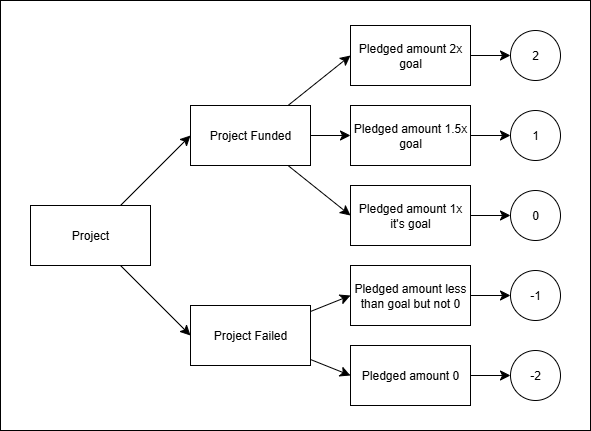

The diagram above was exported from draw.io. Its source (the exported page's mxGraphModel, read from the mxfile embedded in the PNG):
<mxGraphModel dx="1665" dy="803" grid="1" gridSize="10" guides="1" tooltips="1" connect="1" arrows="1" fold="1" page="1" pageScale="1" pageWidth="850" pageHeight="1100" math="0" shadow="0">
  <root>
    <mxCell id="0" />
    <mxCell id="1" parent="0" />
    <mxCell id="i4ueJWwZPU7oqb7kEVrS-32" value="" style="rounded=0;whiteSpace=wrap;html=1;" vertex="1" parent="1">
      <mxGeometry x="130" y="195" width="590" height="430" as="geometry" />
    </mxCell>
    <mxCell id="i4ueJWwZPU7oqb7kEVrS-13" style="edgeStyle=none;curved=1;rounded=0;orthogonalLoop=1;jettySize=auto;html=1;entryX=0;entryY=0.5;entryDx=0;entryDy=0;fontSize=12;startSize=8;endSize=8;" edge="1" parent="1" source="i4ueJWwZPU7oqb7kEVrS-1" target="i4ueJWwZPU7oqb7kEVrS-10">
      <mxGeometry relative="1" as="geometry" />
    </mxCell>
    <mxCell id="i4ueJWwZPU7oqb7kEVrS-14" style="edgeStyle=none;curved=1;rounded=0;orthogonalLoop=1;jettySize=auto;html=1;entryX=0;entryY=0.5;entryDx=0;entryDy=0;fontSize=12;startSize=8;endSize=8;" edge="1" parent="1" source="i4ueJWwZPU7oqb7kEVrS-1" target="i4ueJWwZPU7oqb7kEVrS-11">
      <mxGeometry relative="1" as="geometry" />
    </mxCell>
    <mxCell id="i4ueJWwZPU7oqb7kEVrS-15" style="edgeStyle=none;curved=1;rounded=0;orthogonalLoop=1;jettySize=auto;html=1;entryX=0;entryY=0.5;entryDx=0;entryDy=0;fontSize=12;startSize=8;endSize=8;" edge="1" parent="1" source="i4ueJWwZPU7oqb7kEVrS-1" target="i4ueJWwZPU7oqb7kEVrS-12">
      <mxGeometry relative="1" as="geometry" />
    </mxCell>
    <mxCell id="i4ueJWwZPU7oqb7kEVrS-1" value="Project Funded" style="rounded=0;whiteSpace=wrap;html=1;" vertex="1" parent="1">
      <mxGeometry x="320" y="300" width="120" height="60" as="geometry" />
    </mxCell>
    <mxCell id="i4ueJWwZPU7oqb7kEVrS-29" style="edgeStyle=none;curved=1;rounded=0;orthogonalLoop=1;jettySize=auto;html=1;entryX=0;entryY=0.5;entryDx=0;entryDy=0;fontSize=12;startSize=8;endSize=8;" edge="1" parent="1" source="i4ueJWwZPU7oqb7kEVrS-2" target="i4ueJWwZPU7oqb7kEVrS-20">
      <mxGeometry relative="1" as="geometry" />
    </mxCell>
    <mxCell id="i4ueJWwZPU7oqb7kEVrS-31" style="edgeStyle=none;curved=1;rounded=0;orthogonalLoop=1;jettySize=auto;html=1;entryX=0;entryY=0.5;entryDx=0;entryDy=0;fontSize=12;startSize=8;endSize=8;" edge="1" parent="1" source="i4ueJWwZPU7oqb7kEVrS-2" target="i4ueJWwZPU7oqb7kEVrS-22">
      <mxGeometry relative="1" as="geometry" />
    </mxCell>
    <mxCell id="i4ueJWwZPU7oqb7kEVrS-2" value="Project Failed" style="rounded=0;whiteSpace=wrap;html=1;" vertex="1" parent="1">
      <mxGeometry x="320" y="500" width="120" height="60" as="geometry" />
    </mxCell>
    <mxCell id="i4ueJWwZPU7oqb7kEVrS-8" style="edgeStyle=none;curved=1;rounded=0;orthogonalLoop=1;jettySize=auto;html=1;entryX=0;entryY=0.5;entryDx=0;entryDy=0;fontSize=12;startSize=8;endSize=8;" edge="1" parent="1" source="i4ueJWwZPU7oqb7kEVrS-3" target="i4ueJWwZPU7oqb7kEVrS-1">
      <mxGeometry relative="1" as="geometry" />
    </mxCell>
    <mxCell id="i4ueJWwZPU7oqb7kEVrS-9" style="edgeStyle=none;curved=1;rounded=0;orthogonalLoop=1;jettySize=auto;html=1;entryX=0;entryY=0.5;entryDx=0;entryDy=0;fontSize=12;startSize=8;endSize=8;" edge="1" parent="1" source="i4ueJWwZPU7oqb7kEVrS-3" target="i4ueJWwZPU7oqb7kEVrS-2">
      <mxGeometry relative="1" as="geometry" />
    </mxCell>
    <mxCell id="i4ueJWwZPU7oqb7kEVrS-3" value="Project" style="rounded=0;whiteSpace=wrap;html=1;" vertex="1" parent="1">
      <mxGeometry x="160" y="400" width="120" height="60" as="geometry" />
    </mxCell>
    <mxCell id="i4ueJWwZPU7oqb7kEVrS-24" style="edgeStyle=none;curved=1;rounded=0;orthogonalLoop=1;jettySize=auto;html=1;entryX=0;entryY=0.5;entryDx=0;entryDy=0;fontSize=12;startSize=8;endSize=8;" edge="1" parent="1" source="i4ueJWwZPU7oqb7kEVrS-10" target="i4ueJWwZPU7oqb7kEVrS-17">
      <mxGeometry relative="1" as="geometry" />
    </mxCell>
    <mxCell id="i4ueJWwZPU7oqb7kEVrS-10" value="Pledged amount 2x goal" style="rounded=0;whiteSpace=wrap;html=1;" vertex="1" parent="1">
      <mxGeometry x="480" y="220" width="120" height="60" as="geometry" />
    </mxCell>
    <mxCell id="i4ueJWwZPU7oqb7kEVrS-25" style="edgeStyle=none;curved=1;rounded=0;orthogonalLoop=1;jettySize=auto;html=1;entryX=0;entryY=0.5;entryDx=0;entryDy=0;fontSize=12;startSize=8;endSize=8;" edge="1" parent="1" source="i4ueJWwZPU7oqb7kEVrS-11" target="i4ueJWwZPU7oqb7kEVrS-18">
      <mxGeometry relative="1" as="geometry" />
    </mxCell>
    <mxCell id="i4ueJWwZPU7oqb7kEVrS-11" value="Pledged amount 1.5x goal" style="rounded=0;whiteSpace=wrap;html=1;" vertex="1" parent="1">
      <mxGeometry x="480" y="300" width="120" height="60" as="geometry" />
    </mxCell>
    <mxCell id="i4ueJWwZPU7oqb7kEVrS-26" style="edgeStyle=none;curved=1;rounded=0;orthogonalLoop=1;jettySize=auto;html=1;entryX=0;entryY=0.5;entryDx=0;entryDy=0;fontSize=12;startSize=8;endSize=8;" edge="1" parent="1" source="i4ueJWwZPU7oqb7kEVrS-12" target="i4ueJWwZPU7oqb7kEVrS-19">
      <mxGeometry relative="1" as="geometry" />
    </mxCell>
    <mxCell id="i4ueJWwZPU7oqb7kEVrS-12" value="Pledged amount 1x it's goal" style="rounded=0;whiteSpace=wrap;html=1;" vertex="1" parent="1">
      <mxGeometry x="480" y="380" width="120" height="60" as="geometry" />
    </mxCell>
    <mxCell id="i4ueJWwZPU7oqb7kEVrS-17" value="2" style="ellipse;whiteSpace=wrap;html=1;" vertex="1" parent="1">
      <mxGeometry x="640" y="225" width="50" height="50" as="geometry" />
    </mxCell>
    <mxCell id="i4ueJWwZPU7oqb7kEVrS-18" value="1" style="ellipse;whiteSpace=wrap;html=1;" vertex="1" parent="1">
      <mxGeometry x="640" y="305" width="50" height="50" as="geometry" />
    </mxCell>
    <mxCell id="i4ueJWwZPU7oqb7kEVrS-19" value="0" style="ellipse;whiteSpace=wrap;html=1;" vertex="1" parent="1">
      <mxGeometry x="640" y="385" width="50" height="50" as="geometry" />
    </mxCell>
    <mxCell id="i4ueJWwZPU7oqb7kEVrS-27" style="edgeStyle=none;curved=1;rounded=0;orthogonalLoop=1;jettySize=auto;html=1;entryX=0;entryY=0.5;entryDx=0;entryDy=0;fontSize=12;startSize=8;endSize=8;" edge="1" parent="1" source="i4ueJWwZPU7oqb7kEVrS-20" target="i4ueJWwZPU7oqb7kEVrS-21">
      <mxGeometry relative="1" as="geometry" />
    </mxCell>
    <mxCell id="i4ueJWwZPU7oqb7kEVrS-20" value="Pledged amount less than goal but not 0" style="rounded=0;whiteSpace=wrap;html=1;" vertex="1" parent="1">
      <mxGeometry x="480" y="460" width="120" height="60" as="geometry" />
    </mxCell>
    <mxCell id="i4ueJWwZPU7oqb7kEVrS-21" value="-1" style="ellipse;whiteSpace=wrap;html=1;" vertex="1" parent="1">
      <mxGeometry x="640" y="465" width="50" height="50" as="geometry" />
    </mxCell>
    <mxCell id="i4ueJWwZPU7oqb7kEVrS-28" style="edgeStyle=none;curved=1;rounded=0;orthogonalLoop=1;jettySize=auto;html=1;entryX=0;entryY=0.5;entryDx=0;entryDy=0;fontSize=12;startSize=8;endSize=8;" edge="1" parent="1" source="i4ueJWwZPU7oqb7kEVrS-22" target="i4ueJWwZPU7oqb7kEVrS-23">
      <mxGeometry relative="1" as="geometry" />
    </mxCell>
    <mxCell id="i4ueJWwZPU7oqb7kEVrS-22" value="Pledged amount 0" style="rounded=0;whiteSpace=wrap;html=1;" vertex="1" parent="1">
      <mxGeometry x="480" y="540" width="120" height="60" as="geometry" />
    </mxCell>
    <mxCell id="i4ueJWwZPU7oqb7kEVrS-23" value="-2" style="ellipse;whiteSpace=wrap;html=1;" vertex="1" parent="1">
      <mxGeometry x="640" y="545" width="50" height="50" as="geometry" />
    </mxCell>
  </root>
</mxGraphModel>